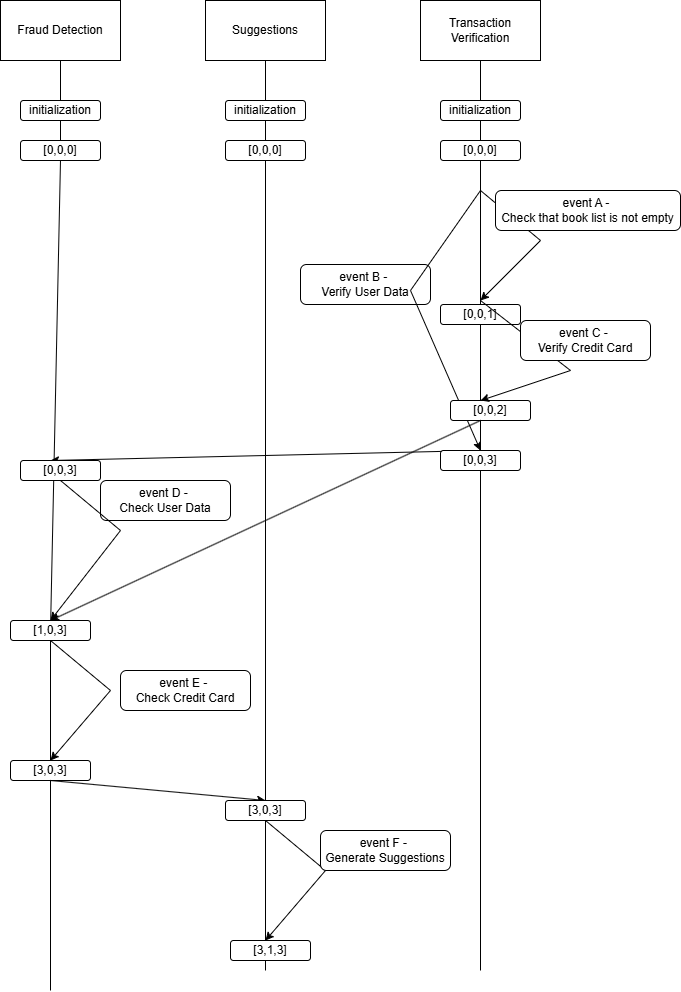

The diagram above was exported from draw.io. Its source (the exported page's mxGraphModel, read from the mxfile embedded in the PNG):
<mxGraphModel dx="1044" dy="527" grid="1" gridSize="10" guides="1" tooltips="1" connect="1" arrows="1" fold="1" page="1" pageScale="1" pageWidth="1169" pageHeight="827" math="0" shadow="0">
  <root>
    <mxCell id="0" />
    <mxCell id="1" parent="0" />
    <mxCell id="TXwfzYq28JuzsDGBITNm-1" value="Fraud Detection" style="rounded=0;whiteSpace=wrap;html=1;" parent="1" vertex="1">
      <mxGeometry x="260" y="80" width="120" height="60" as="geometry" />
    </mxCell>
    <mxCell id="TXwfzYq28JuzsDGBITNm-2" value="Suggestions" style="rounded=0;whiteSpace=wrap;html=1;" parent="1" vertex="1">
      <mxGeometry x="465" y="80" width="120" height="60" as="geometry" />
    </mxCell>
    <mxCell id="TXwfzYq28JuzsDGBITNm-3" value="Transaction Verification" style="rounded=0;whiteSpace=wrap;html=1;" parent="1" vertex="1">
      <mxGeometry x="680" y="80" width="120" height="60" as="geometry" />
    </mxCell>
    <mxCell id="TXwfzYq28JuzsDGBITNm-4" value="" style="endArrow=none;html=1;rounded=0;entryX=0.5;entryY=1;entryDx=0;entryDy=0;" parent="1" source="TXwfzYq28JuzsDGBITNm-12" target="TXwfzYq28JuzsDGBITNm-1" edge="1">
      <mxGeometry width="50" height="50" relative="1" as="geometry">
        <mxPoint x="320" y="640.7999877929688" as="sourcePoint" />
        <mxPoint x="560" y="250" as="targetPoint" />
      </mxGeometry>
    </mxCell>
    <mxCell id="TXwfzYq28JuzsDGBITNm-5" value="" style="endArrow=none;html=1;rounded=0;entryX=0.5;entryY=1;entryDx=0;entryDy=0;" parent="1" source="TXwfzYq28JuzsDGBITNm-43" target="TXwfzYq28JuzsDGBITNm-2" edge="1">
      <mxGeometry width="50" height="50" relative="1" as="geometry">
        <mxPoint x="525" y="1000" as="sourcePoint" />
        <mxPoint x="525" y="170" as="targetPoint" />
      </mxGeometry>
    </mxCell>
    <mxCell id="TXwfzYq28JuzsDGBITNm-6" value="" style="endArrow=none;html=1;rounded=0;entryX=0.5;entryY=1;entryDx=0;entryDy=0;" parent="1" source="TXwfzYq28JuzsDGBITNm-26" target="TXwfzYq28JuzsDGBITNm-3" edge="1">
      <mxGeometry width="50" height="50" relative="1" as="geometry">
        <mxPoint x="740" y="1000" as="sourcePoint" />
        <mxPoint x="750.5" y="170" as="targetPoint" />
      </mxGeometry>
    </mxCell>
    <mxCell id="TXwfzYq28JuzsDGBITNm-8" value="initialization" style="rounded=1;whiteSpace=wrap;html=1;" parent="1" vertex="1">
      <mxGeometry x="280" y="180" width="80" height="20" as="geometry" />
    </mxCell>
    <mxCell id="TXwfzYq28JuzsDGBITNm-10" value="initialization" style="rounded=1;whiteSpace=wrap;html=1;" parent="1" vertex="1">
      <mxGeometry x="485" y="180" width="80" height="20" as="geometry" />
    </mxCell>
    <mxCell id="TXwfzYq28JuzsDGBITNm-11" value="initialization" style="rounded=1;whiteSpace=wrap;html=1;" parent="1" vertex="1">
      <mxGeometry x="700" y="180" width="80" height="20" as="geometry" />
    </mxCell>
    <mxCell id="TXwfzYq28JuzsDGBITNm-13" value="" style="endArrow=none;html=1;rounded=0;entryX=0.5;entryY=1;entryDx=0;entryDy=0;" parent="1" source="TXwfzYq28JuzsDGBITNm-31" target="TXwfzYq28JuzsDGBITNm-12" edge="1">
      <mxGeometry width="50" height="50" relative="1" as="geometry">
        <mxPoint x="320" y="980.8420924136514" as="sourcePoint" />
        <mxPoint x="320" y="140" as="targetPoint" />
      </mxGeometry>
    </mxCell>
    <mxCell id="TXwfzYq28JuzsDGBITNm-12" value="[0,0,0]" style="rounded=1;whiteSpace=wrap;html=1;" parent="1" vertex="1">
      <mxGeometry x="280" y="220" width="80" height="20" as="geometry" />
    </mxCell>
    <mxCell id="TXwfzYq28JuzsDGBITNm-14" value="[0,0,0]" style="rounded=1;whiteSpace=wrap;html=1;" parent="1" vertex="1">
      <mxGeometry x="485" y="220" width="80" height="20" as="geometry" />
    </mxCell>
    <mxCell id="TXwfzYq28JuzsDGBITNm-15" value="[0,0,0]" style="rounded=1;whiteSpace=wrap;html=1;" parent="1" vertex="1">
      <mxGeometry x="700" y="220" width="80" height="20" as="geometry" />
    </mxCell>
    <mxCell id="TXwfzYq28JuzsDGBITNm-18" value="" style="endArrow=classic;html=1;rounded=0;" parent="1" edge="1">
      <mxGeometry width="50" height="50" relative="1" as="geometry">
        <mxPoint x="740" y="270" as="sourcePoint" />
        <mxPoint x="740" y="380" as="targetPoint" />
        <Array as="points">
          <mxPoint x="800" y="320" />
        </Array>
      </mxGeometry>
    </mxCell>
    <mxCell id="TXwfzYq28JuzsDGBITNm-19" value="event A -&amp;nbsp;&lt;div&gt;Check that book list is not empty&lt;/div&gt;" style="rounded=1;whiteSpace=wrap;html=1;" parent="1" vertex="1">
      <mxGeometry x="755" y="270" width="185" height="40" as="geometry" />
    </mxCell>
    <mxCell id="TXwfzYq28JuzsDGBITNm-20" value="event B -&amp;nbsp;&lt;div&gt;Verify User Data&lt;/div&gt;" style="rounded=1;whiteSpace=wrap;html=1;" parent="1" vertex="1">
      <mxGeometry x="560" y="344" width="130" height="40" as="geometry" />
    </mxCell>
    <mxCell id="TXwfzYq28JuzsDGBITNm-21" value="" style="endArrow=classic;html=1;rounded=0;" parent="1" edge="1">
      <mxGeometry width="50" height="50" relative="1" as="geometry">
        <mxPoint x="740" y="270" as="sourcePoint" />
        <mxPoint x="740" y="530" as="targetPoint" />
        <Array as="points">
          <mxPoint x="670" y="370" />
        </Array>
      </mxGeometry>
    </mxCell>
    <mxCell id="TXwfzYq28JuzsDGBITNm-22" value="[0,0,1]" style="rounded=1;whiteSpace=wrap;html=1;" parent="1" vertex="1">
      <mxGeometry x="700" y="384" width="80" height="20" as="geometry" />
    </mxCell>
    <mxCell id="TXwfzYq28JuzsDGBITNm-23" value="[0,0,2]" style="rounded=1;whiteSpace=wrap;html=1;" parent="1" vertex="1">
      <mxGeometry x="710" y="480" width="80" height="20" as="geometry" />
    </mxCell>
    <mxCell id="TXwfzYq28JuzsDGBITNm-24" value="" style="endArrow=classic;html=1;rounded=0;entryX=0.376;entryY=0.003;entryDx=0;entryDy=0;entryPerimeter=0;" parent="1" target="TXwfzYq28JuzsDGBITNm-23" edge="1">
      <mxGeometry width="50" height="50" relative="1" as="geometry">
        <mxPoint x="740" y="380" as="sourcePoint" />
        <mxPoint x="740" y="470" as="targetPoint" />
        <Array as="points">
          <mxPoint x="830" y="450" />
        </Array>
      </mxGeometry>
    </mxCell>
    <mxCell id="TXwfzYq28JuzsDGBITNm-25" value="event C -&amp;nbsp;&lt;div&gt;Verify Credit Card&lt;/div&gt;" style="rounded=1;whiteSpace=wrap;html=1;" parent="1" vertex="1">
      <mxGeometry x="780" y="400" width="130" height="40" as="geometry" />
    </mxCell>
    <mxCell id="TXwfzYq28JuzsDGBITNm-27" value="" style="endArrow=classic;html=1;rounded=0;" parent="1" edge="1">
      <mxGeometry width="50" height="50" relative="1" as="geometry">
        <mxPoint x="740" y="530" as="sourcePoint" />
        <mxPoint x="310" y="540" as="targetPoint" />
        <Array as="points" />
      </mxGeometry>
    </mxCell>
    <mxCell id="TXwfzYq28JuzsDGBITNm-28" value="event D -&amp;nbsp;&lt;div&gt;Check User Data&lt;/div&gt;" style="rounded=1;whiteSpace=wrap;html=1;" parent="1" vertex="1">
      <mxGeometry x="360" y="560" width="130" height="40" as="geometry" />
    </mxCell>
    <mxCell id="TXwfzYq28JuzsDGBITNm-29" value="[0,0,3]" style="rounded=1;whiteSpace=wrap;html=1;" parent="1" vertex="1">
      <mxGeometry x="280" y="540" width="80" height="20" as="geometry" />
    </mxCell>
    <mxCell id="TXwfzYq28JuzsDGBITNm-30" value="" style="endArrow=classic;html=1;rounded=0;" parent="1" edge="1">
      <mxGeometry width="50" height="50" relative="1" as="geometry">
        <mxPoint x="320" y="560" as="sourcePoint" />
        <mxPoint x="310" y="700" as="targetPoint" />
        <Array as="points">
          <mxPoint x="380" y="610" />
        </Array>
      </mxGeometry>
    </mxCell>
    <mxCell id="TXwfzYq28JuzsDGBITNm-32" value="" style="endArrow=none;html=1;rounded=0;entryX=0.5;entryY=1;entryDx=0;entryDy=0;" parent="1" source="TXwfzYq28JuzsDGBITNm-39" target="TXwfzYq28JuzsDGBITNm-31" edge="1">
      <mxGeometry width="50" height="50" relative="1" as="geometry">
        <mxPoint x="310" y="1000" as="sourcePoint" />
        <mxPoint x="320" y="240" as="targetPoint" />
      </mxGeometry>
    </mxCell>
    <mxCell id="TXwfzYq28JuzsDGBITNm-31" value="[1,0,3]" style="rounded=1;whiteSpace=wrap;html=1;" parent="1" vertex="1">
      <mxGeometry x="270" y="700" width="80" height="20" as="geometry" />
    </mxCell>
    <mxCell id="TXwfzYq28JuzsDGBITNm-34" value="" style="endArrow=none;html=1;rounded=0;entryX=0.5;entryY=1;entryDx=0;entryDy=0;" parent="1" target="TXwfzYq28JuzsDGBITNm-26" edge="1">
      <mxGeometry width="50" height="50" relative="1" as="geometry">
        <mxPoint x="740" y="1050" as="sourcePoint" />
        <mxPoint x="740" y="140" as="targetPoint" />
      </mxGeometry>
    </mxCell>
    <mxCell id="TXwfzYq28JuzsDGBITNm-26" value="[0,0,3]" style="rounded=1;whiteSpace=wrap;html=1;" parent="1" vertex="1">
      <mxGeometry x="700" y="530" width="80" height="20" as="geometry" />
    </mxCell>
    <mxCell id="TXwfzYq28JuzsDGBITNm-36" value="event E -&amp;nbsp;&lt;div&gt;Check Credit Card&lt;/div&gt;" style="rounded=1;whiteSpace=wrap;html=1;" parent="1" vertex="1">
      <mxGeometry x="380" y="750" width="130" height="40" as="geometry" />
    </mxCell>
    <mxCell id="TXwfzYq28JuzsDGBITNm-37" value="" style="endArrow=classic;html=1;rounded=0;" parent="1" edge="1">
      <mxGeometry width="50" height="50" relative="1" as="geometry">
        <mxPoint x="740" y="500" as="sourcePoint" />
        <mxPoint x="310" y="700" as="targetPoint" />
        <Array as="points" />
      </mxGeometry>
    </mxCell>
    <mxCell id="TXwfzYq28JuzsDGBITNm-38" value="" style="endArrow=classic;html=1;rounded=0;" parent="1" edge="1">
      <mxGeometry width="50" height="50" relative="1" as="geometry">
        <mxPoint x="310" y="720" as="sourcePoint" />
        <mxPoint x="310" y="840" as="targetPoint" />
        <Array as="points">
          <mxPoint x="370" y="770" />
        </Array>
      </mxGeometry>
    </mxCell>
    <mxCell id="TXwfzYq28JuzsDGBITNm-41" value="" style="endArrow=none;html=1;rounded=0;entryX=0.5;entryY=1;entryDx=0;entryDy=0;" parent="1" target="TXwfzYq28JuzsDGBITNm-39" edge="1">
      <mxGeometry width="50" height="50" relative="1" as="geometry">
        <mxPoint x="310" y="1070" as="sourcePoint" />
        <mxPoint x="310" y="720" as="targetPoint" />
      </mxGeometry>
    </mxCell>
    <mxCell id="TXwfzYq28JuzsDGBITNm-39" value="[3,0,3]" style="rounded=1;whiteSpace=wrap;html=1;" parent="1" vertex="1">
      <mxGeometry x="270" y="840" width="80" height="20" as="geometry" />
    </mxCell>
    <mxCell id="TXwfzYq28JuzsDGBITNm-42" value="" style="endArrow=classic;html=1;rounded=0;entryX=0.5;entryY=0;entryDx=0;entryDy=0;" parent="1" target="TXwfzYq28JuzsDGBITNm-43" edge="1">
      <mxGeometry width="50" height="50" relative="1" as="geometry">
        <mxPoint x="310" y="860" as="sourcePoint" />
        <mxPoint x="530" y="920" as="targetPoint" />
        <Array as="points" />
      </mxGeometry>
    </mxCell>
    <mxCell id="TXwfzYq28JuzsDGBITNm-44" value="" style="endArrow=none;html=1;rounded=0;entryX=0.5;entryY=1;entryDx=0;entryDy=0;" parent="1" target="TXwfzYq28JuzsDGBITNm-43" edge="1">
      <mxGeometry width="50" height="50" relative="1" as="geometry">
        <mxPoint x="525" y="1050" as="sourcePoint" />
        <mxPoint x="525" y="140" as="targetPoint" />
      </mxGeometry>
    </mxCell>
    <mxCell id="TXwfzYq28JuzsDGBITNm-43" value="[3,0,3]" style="rounded=1;whiteSpace=wrap;html=1;" parent="1" vertex="1">
      <mxGeometry x="485" y="880" width="80" height="20" as="geometry" />
    </mxCell>
    <mxCell id="TXwfzYq28JuzsDGBITNm-45" value="" style="endArrow=classic;html=1;rounded=0;" parent="1" edge="1">
      <mxGeometry width="50" height="50" relative="1" as="geometry">
        <mxPoint x="525" y="900" as="sourcePoint" />
        <mxPoint x="525" y="1020" as="targetPoint" />
        <Array as="points">
          <mxPoint x="585" y="950" />
        </Array>
      </mxGeometry>
    </mxCell>
    <mxCell id="TXwfzYq28JuzsDGBITNm-47" value="event F -&amp;nbsp;&lt;div&gt;Generate Suggestions&lt;/div&gt;" style="rounded=1;whiteSpace=wrap;html=1;" parent="1" vertex="1">
      <mxGeometry x="580" y="910" width="130" height="40" as="geometry" />
    </mxCell>
    <mxCell id="TXwfzYq28JuzsDGBITNm-48" value="[3,1,3]" style="rounded=1;whiteSpace=wrap;html=1;" parent="1" vertex="1">
      <mxGeometry x="490" y="1020" width="80" height="20" as="geometry" />
    </mxCell>
  </root>
</mxGraphModel>